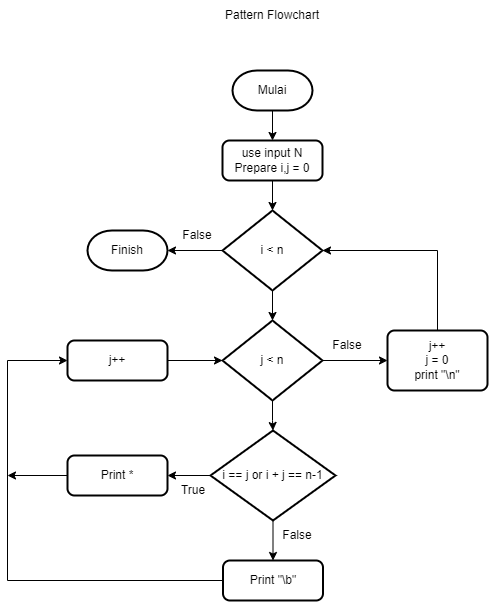

The diagram above was exported from draw.io. Its source (the exported page's mxGraphModel, read from the mxfile embedded in the PNG):
<mxGraphModel dx="1153" dy="599" grid="1" gridSize="10" guides="1" tooltips="1" connect="1" arrows="1" fold="1" page="1" pageScale="1" pageWidth="850" pageHeight="1100" math="0" shadow="0">
  <root>
    <mxCell id="0" />
    <mxCell id="1" parent="0" />
    <mxCell id="C3DrOdnVR3lbuQQEbkme-1" value="Pattern Flowchart" style="text;html=1;strokeColor=none;fillColor=none;align=center;verticalAlign=middle;whiteSpace=wrap;rounded=0;" vertex="1" parent="1">
      <mxGeometry x="370" y="40" width="110" height="30" as="geometry" />
    </mxCell>
    <mxCell id="C3DrOdnVR3lbuQQEbkme-12" style="edgeStyle=orthogonalEdgeStyle;rounded=0;orthogonalLoop=1;jettySize=auto;html=1;entryX=0.5;entryY=0;entryDx=0;entryDy=0;" edge="1" parent="1" source="C3DrOdnVR3lbuQQEbkme-2" target="C3DrOdnVR3lbuQQEbkme-3">
      <mxGeometry relative="1" as="geometry" />
    </mxCell>
    <mxCell id="C3DrOdnVR3lbuQQEbkme-2" value="Mulai" style="strokeWidth=2;html=1;shape=mxgraph.flowchart.terminator;whiteSpace=wrap;" vertex="1" parent="1">
      <mxGeometry x="385" y="110" width="80" height="40" as="geometry" />
    </mxCell>
    <mxCell id="C3DrOdnVR3lbuQQEbkme-13" style="edgeStyle=orthogonalEdgeStyle;rounded=0;orthogonalLoop=1;jettySize=auto;html=1;entryX=0.5;entryY=0;entryDx=0;entryDy=0;entryPerimeter=0;" edge="1" parent="1" source="C3DrOdnVR3lbuQQEbkme-3" target="C3DrOdnVR3lbuQQEbkme-9">
      <mxGeometry relative="1" as="geometry" />
    </mxCell>
    <mxCell id="C3DrOdnVR3lbuQQEbkme-3" value="use input N&lt;br&gt;Prepare i,j = 0" style="rounded=1;whiteSpace=wrap;html=1;absoluteArcSize=1;arcSize=14;strokeWidth=2;" vertex="1" parent="1">
      <mxGeometry x="375" y="180" width="100" height="40" as="geometry" />
    </mxCell>
    <mxCell id="C3DrOdnVR3lbuQQEbkme-17" style="edgeStyle=orthogonalEdgeStyle;rounded=0;orthogonalLoop=1;jettySize=auto;html=1;entryX=1;entryY=0.5;entryDx=0;entryDy=0;entryPerimeter=0;" edge="1" parent="1" source="C3DrOdnVR3lbuQQEbkme-5" target="C3DrOdnVR3lbuQQEbkme-9">
      <mxGeometry relative="1" as="geometry">
        <mxPoint x="590.0000000000002" y="280" as="targetPoint" />
        <Array as="points">
          <mxPoint x="590" y="290" />
        </Array>
      </mxGeometry>
    </mxCell>
    <mxCell id="C3DrOdnVR3lbuQQEbkme-5" value="j++&lt;br&gt;j = 0&lt;br&gt;print &quot;\n&quot;" style="rounded=1;whiteSpace=wrap;html=1;absoluteArcSize=1;arcSize=14;strokeWidth=2;" vertex="1" parent="1">
      <mxGeometry x="540" y="370" width="100" height="60" as="geometry" />
    </mxCell>
    <mxCell id="C3DrOdnVR3lbuQQEbkme-24" value="" style="edgeStyle=orthogonalEdgeStyle;rounded=0;orthogonalLoop=1;jettySize=auto;html=1;" edge="1" parent="1" source="C3DrOdnVR3lbuQQEbkme-6" target="C3DrOdnVR3lbuQQEbkme-10">
      <mxGeometry relative="1" as="geometry" />
    </mxCell>
    <mxCell id="C3DrOdnVR3lbuQQEbkme-6" value="j++" style="rounded=1;whiteSpace=wrap;html=1;absoluteArcSize=1;arcSize=14;strokeWidth=2;" vertex="1" parent="1">
      <mxGeometry x="220" y="380" width="100" height="40" as="geometry" />
    </mxCell>
    <mxCell id="C3DrOdnVR3lbuQQEbkme-25" style="edgeStyle=orthogonalEdgeStyle;rounded=0;orthogonalLoop=1;jettySize=auto;html=1;" edge="1" parent="1" source="C3DrOdnVR3lbuQQEbkme-7">
      <mxGeometry relative="1" as="geometry">
        <mxPoint x="160" y="515" as="targetPoint" />
      </mxGeometry>
    </mxCell>
    <mxCell id="C3DrOdnVR3lbuQQEbkme-7" value="Print *" style="rounded=1;whiteSpace=wrap;html=1;absoluteArcSize=1;arcSize=14;strokeWidth=2;" vertex="1" parent="1">
      <mxGeometry x="220" y="495" width="100" height="40" as="geometry" />
    </mxCell>
    <mxCell id="C3DrOdnVR3lbuQQEbkme-23" style="edgeStyle=orthogonalEdgeStyle;rounded=0;orthogonalLoop=1;jettySize=auto;html=1;entryX=0;entryY=0.5;entryDx=0;entryDy=0;" edge="1" parent="1" source="C3DrOdnVR3lbuQQEbkme-8" target="C3DrOdnVR3lbuQQEbkme-6">
      <mxGeometry relative="1" as="geometry">
        <mxPoint x="160" y="390" as="targetPoint" />
        <Array as="points">
          <mxPoint x="160" y="620" />
          <mxPoint x="160" y="400" />
        </Array>
      </mxGeometry>
    </mxCell>
    <mxCell id="C3DrOdnVR3lbuQQEbkme-8" value="Print &quot;\b&quot;" style="rounded=1;whiteSpace=wrap;html=1;absoluteArcSize=1;arcSize=14;strokeWidth=2;" vertex="1" parent="1">
      <mxGeometry x="375.5" y="600" width="100" height="40" as="geometry" />
    </mxCell>
    <mxCell id="C3DrOdnVR3lbuQQEbkme-14" style="edgeStyle=orthogonalEdgeStyle;rounded=0;orthogonalLoop=1;jettySize=auto;html=1;entryX=1;entryY=0.5;entryDx=0;entryDy=0;" edge="1" parent="1" source="C3DrOdnVR3lbuQQEbkme-9">
      <mxGeometry relative="1" as="geometry">
        <mxPoint x="320" y="290" as="targetPoint" />
      </mxGeometry>
    </mxCell>
    <mxCell id="C3DrOdnVR3lbuQQEbkme-15" style="edgeStyle=orthogonalEdgeStyle;rounded=0;orthogonalLoop=1;jettySize=auto;html=1;entryX=0.5;entryY=0;entryDx=0;entryDy=0;entryPerimeter=0;" edge="1" parent="1" source="C3DrOdnVR3lbuQQEbkme-9" target="C3DrOdnVR3lbuQQEbkme-10">
      <mxGeometry relative="1" as="geometry" />
    </mxCell>
    <mxCell id="C3DrOdnVR3lbuQQEbkme-9" value="i &amp;lt; n" style="strokeWidth=2;html=1;shape=mxgraph.flowchart.decision;whiteSpace=wrap;" vertex="1" parent="1">
      <mxGeometry x="375" y="250" width="100" height="80" as="geometry" />
    </mxCell>
    <mxCell id="C3DrOdnVR3lbuQQEbkme-16" style="edgeStyle=orthogonalEdgeStyle;rounded=0;orthogonalLoop=1;jettySize=auto;html=1;entryX=0;entryY=0.5;entryDx=0;entryDy=0;" edge="1" parent="1" source="C3DrOdnVR3lbuQQEbkme-10" target="C3DrOdnVR3lbuQQEbkme-5">
      <mxGeometry relative="1" as="geometry" />
    </mxCell>
    <mxCell id="C3DrOdnVR3lbuQQEbkme-18" style="edgeStyle=orthogonalEdgeStyle;rounded=0;orthogonalLoop=1;jettySize=auto;html=1;entryX=0.5;entryY=0;entryDx=0;entryDy=0;entryPerimeter=0;" edge="1" parent="1" source="C3DrOdnVR3lbuQQEbkme-10" target="C3DrOdnVR3lbuQQEbkme-11">
      <mxGeometry relative="1" as="geometry" />
    </mxCell>
    <mxCell id="C3DrOdnVR3lbuQQEbkme-10" value="j &amp;lt; n" style="strokeWidth=2;html=1;shape=mxgraph.flowchart.decision;whiteSpace=wrap;" vertex="1" parent="1">
      <mxGeometry x="375" y="360" width="100" height="80" as="geometry" />
    </mxCell>
    <mxCell id="C3DrOdnVR3lbuQQEbkme-21" style="edgeStyle=orthogonalEdgeStyle;rounded=0;orthogonalLoop=1;jettySize=auto;html=1;exitX=0.5;exitY=1;exitDx=0;exitDy=0;exitPerimeter=0;entryX=0.5;entryY=0;entryDx=0;entryDy=0;" edge="1" parent="1" source="C3DrOdnVR3lbuQQEbkme-11" target="C3DrOdnVR3lbuQQEbkme-8">
      <mxGeometry relative="1" as="geometry" />
    </mxCell>
    <mxCell id="C3DrOdnVR3lbuQQEbkme-22" style="edgeStyle=orthogonalEdgeStyle;rounded=0;orthogonalLoop=1;jettySize=auto;html=1;entryX=1;entryY=0.5;entryDx=0;entryDy=0;" edge="1" parent="1" source="C3DrOdnVR3lbuQQEbkme-11" target="C3DrOdnVR3lbuQQEbkme-7">
      <mxGeometry relative="1" as="geometry" />
    </mxCell>
    <mxCell id="C3DrOdnVR3lbuQQEbkme-11" value="i == j or i + j == n-1" style="strokeWidth=2;html=1;shape=mxgraph.flowchart.decision;whiteSpace=wrap;" vertex="1" parent="1">
      <mxGeometry x="363" y="470" width="125" height="90" as="geometry" />
    </mxCell>
    <mxCell id="C3DrOdnVR3lbuQQEbkme-26" value="False" style="text;html=1;strokeColor=none;fillColor=none;align=center;verticalAlign=middle;whiteSpace=wrap;rounded=0;" vertex="1" parent="1">
      <mxGeometry x="420" y="560" width="60" height="30" as="geometry" />
    </mxCell>
    <mxCell id="C3DrOdnVR3lbuQQEbkme-27" value="False" style="text;html=1;strokeColor=none;fillColor=none;align=center;verticalAlign=middle;whiteSpace=wrap;rounded=0;" vertex="1" parent="1">
      <mxGeometry x="470" y="370" width="60" height="30" as="geometry" />
    </mxCell>
    <mxCell id="C3DrOdnVR3lbuQQEbkme-28" value="False" style="text;html=1;strokeColor=none;fillColor=none;align=center;verticalAlign=middle;whiteSpace=wrap;rounded=0;" vertex="1" parent="1">
      <mxGeometry x="320" y="260" width="60" height="30" as="geometry" />
    </mxCell>
    <mxCell id="C3DrOdnVR3lbuQQEbkme-29" value="True" style="text;html=1;strokeColor=none;fillColor=none;align=center;verticalAlign=middle;whiteSpace=wrap;rounded=0;" vertex="1" parent="1">
      <mxGeometry x="315.5" y="520" width="60" height="20" as="geometry" />
    </mxCell>
    <mxCell id="C3DrOdnVR3lbuQQEbkme-31" value="Finish" style="strokeWidth=2;html=1;shape=mxgraph.flowchart.terminator;whiteSpace=wrap;" vertex="1" parent="1">
      <mxGeometry x="240" y="270" width="80" height="40" as="geometry" />
    </mxCell>
  </root>
</mxGraphModel>